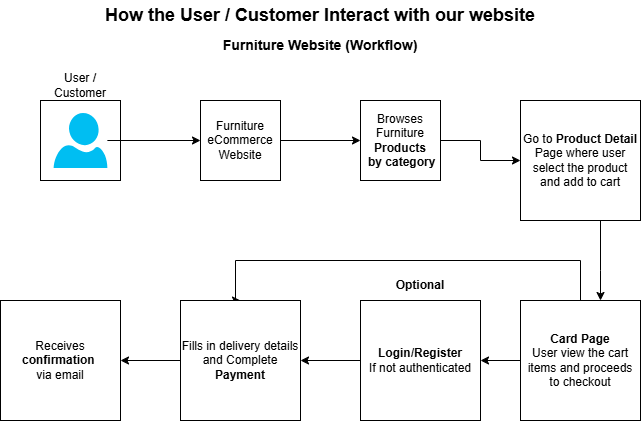

The diagram above was exported from draw.io. Its source (the exported page's mxGraphModel, read from the mxfile embedded in the PNG):
<mxGraphModel dx="1050" dy="522" grid="1" gridSize="10" guides="1" tooltips="1" connect="1" arrows="1" fold="1" page="1" pageScale="1" pageWidth="850" pageHeight="1100" math="0" shadow="0">
  <root>
    <mxCell id="0" />
    <mxCell id="1" parent="0" />
    <mxCell id="x5JcfPdPoEduW1o6kfOW-1" value="" style="whiteSpace=wrap;html=1;aspect=fixed;" vertex="1" parent="1">
      <mxGeometry x="160" y="120" width="80" height="80" as="geometry" />
    </mxCell>
    <mxCell id="x5JcfPdPoEduW1o6kfOW-2" value="How the User / Customer Interact with our website" style="text;strokeColor=none;align=center;fillColor=none;html=1;verticalAlign=middle;whiteSpace=wrap;rounded=0;fontStyle=1;labelBackgroundColor=none;fontSize=18;" vertex="1" parent="1">
      <mxGeometry x="140" y="20" width="600" height="30" as="geometry" />
    </mxCell>
    <mxCell id="x5JcfPdPoEduW1o6kfOW-3" value="Furniture Website (Workflow)" style="text;strokeColor=none;align=center;fillColor=none;html=1;verticalAlign=middle;whiteSpace=wrap;rounded=0;fontStyle=1;fontSize=14;" vertex="1" parent="1">
      <mxGeometry x="290" y="50" width="300" height="30" as="geometry" />
    </mxCell>
    <mxCell id="x5JcfPdPoEduW1o6kfOW-14" value="" style="edgeStyle=orthogonalEdgeStyle;rounded=0;orthogonalLoop=1;jettySize=auto;html=1;" edge="1" parent="1" source="x5JcfPdPoEduW1o6kfOW-4" target="x5JcfPdPoEduW1o6kfOW-6">
      <mxGeometry relative="1" as="geometry" />
    </mxCell>
    <mxCell id="x5JcfPdPoEduW1o6kfOW-4" value="" style="verticalLabelPosition=bottom;html=1;verticalAlign=top;align=center;strokeColor=none;fillColor=#00BEF2;shape=mxgraph.azure.user;" vertex="1" parent="1">
      <mxGeometry x="173.12" y="132.5" width="53.75" height="55" as="geometry" />
    </mxCell>
    <mxCell id="x5JcfPdPoEduW1o6kfOW-5" value="User / Customer" style="text;strokeColor=none;align=center;fillColor=none;html=1;verticalAlign=middle;whiteSpace=wrap;rounded=0;" vertex="1" parent="1">
      <mxGeometry x="160" y="90" width="80" height="30" as="geometry" />
    </mxCell>
    <mxCell id="x5JcfPdPoEduW1o6kfOW-15" value="" style="edgeStyle=orthogonalEdgeStyle;rounded=0;orthogonalLoop=1;jettySize=auto;html=1;" edge="1" parent="1" source="x5JcfPdPoEduW1o6kfOW-6" target="x5JcfPdPoEduW1o6kfOW-7">
      <mxGeometry relative="1" as="geometry" />
    </mxCell>
    <mxCell id="x5JcfPdPoEduW1o6kfOW-6" value="Furniture eCommerce Website" style="whiteSpace=wrap;html=1;aspect=fixed;" vertex="1" parent="1">
      <mxGeometry x="320" y="120" width="80" height="80" as="geometry" />
    </mxCell>
    <mxCell id="x5JcfPdPoEduW1o6kfOW-16" value="" style="edgeStyle=orthogonalEdgeStyle;rounded=0;orthogonalLoop=1;jettySize=auto;html=1;" edge="1" parent="1" source="x5JcfPdPoEduW1o6kfOW-7" target="x5JcfPdPoEduW1o6kfOW-8">
      <mxGeometry relative="1" as="geometry" />
    </mxCell>
    <mxCell id="x5JcfPdPoEduW1o6kfOW-7" value="Browses Furniture &lt;b&gt;Products&lt;/b&gt;&lt;div&gt;&lt;b&gt;&amp;nbsp;by category&lt;/b&gt;&lt;/div&gt;" style="whiteSpace=wrap;html=1;aspect=fixed;" vertex="1" parent="1">
      <mxGeometry x="480" y="120" width="80" height="80" as="geometry" />
    </mxCell>
    <mxCell id="x5JcfPdPoEduW1o6kfOW-17" value="" style="edgeStyle=orthogonalEdgeStyle;rounded=0;orthogonalLoop=1;jettySize=auto;html=1;" edge="1" parent="1" source="x5JcfPdPoEduW1o6kfOW-8" target="x5JcfPdPoEduW1o6kfOW-9">
      <mxGeometry relative="1" as="geometry">
        <Array as="points">
          <mxPoint x="720" y="290" />
          <mxPoint x="720" y="290" />
        </Array>
      </mxGeometry>
    </mxCell>
    <mxCell id="x5JcfPdPoEduW1o6kfOW-8" value="Go to &lt;b&gt;Product Detail&lt;/b&gt; Page where user select the product and add to cart" style="whiteSpace=wrap;html=1;aspect=fixed;" vertex="1" parent="1">
      <mxGeometry x="640" y="120" width="120" height="120" as="geometry" />
    </mxCell>
    <mxCell id="x5JcfPdPoEduW1o6kfOW-18" value="" style="edgeStyle=orthogonalEdgeStyle;rounded=0;orthogonalLoop=1;jettySize=auto;html=1;" edge="1" parent="1" source="x5JcfPdPoEduW1o6kfOW-9" target="x5JcfPdPoEduW1o6kfOW-12">
      <mxGeometry relative="1" as="geometry" />
    </mxCell>
    <mxCell id="x5JcfPdPoEduW1o6kfOW-20" style="edgeStyle=orthogonalEdgeStyle;rounded=0;orthogonalLoop=1;jettySize=auto;html=1;entryX=0.5;entryY=0;entryDx=0;entryDy=0;" edge="1" parent="1" source="x5JcfPdPoEduW1o6kfOW-9" target="x5JcfPdPoEduW1o6kfOW-10">
      <mxGeometry relative="1" as="geometry">
        <Array as="points">
          <mxPoint x="700" y="280" />
          <mxPoint x="355" y="280" />
        </Array>
      </mxGeometry>
    </mxCell>
    <mxCell id="x5JcfPdPoEduW1o6kfOW-9" value="&lt;b&gt;Card Page&lt;/b&gt;&lt;div&gt;User view the cart items and proceeds to checkout&lt;/div&gt;" style="whiteSpace=wrap;html=1;aspect=fixed;" vertex="1" parent="1">
      <mxGeometry x="640" y="320" width="120" height="120" as="geometry" />
    </mxCell>
    <mxCell id="x5JcfPdPoEduW1o6kfOW-23" value="" style="edgeStyle=orthogonalEdgeStyle;rounded=0;orthogonalLoop=1;jettySize=auto;html=1;" edge="1" parent="1" source="x5JcfPdPoEduW1o6kfOW-10" target="x5JcfPdPoEduW1o6kfOW-13">
      <mxGeometry relative="1" as="geometry" />
    </mxCell>
    <mxCell id="x5JcfPdPoEduW1o6kfOW-10" value="Fills in delivery details&lt;div&gt;and Complete &lt;b&gt;Payment&lt;/b&gt;&lt;/div&gt;" style="whiteSpace=wrap;html=1;aspect=fixed;" vertex="1" parent="1">
      <mxGeometry x="300" y="320" width="120" height="120" as="geometry" />
    </mxCell>
    <mxCell id="x5JcfPdPoEduW1o6kfOW-11" value="Optional" style="text;strokeColor=none;align=center;fillColor=none;html=1;verticalAlign=middle;whiteSpace=wrap;rounded=0;fontStyle=1" vertex="1" parent="1">
      <mxGeometry x="510" y="290" width="60" height="30" as="geometry" />
    </mxCell>
    <mxCell id="x5JcfPdPoEduW1o6kfOW-22" value="" style="edgeStyle=orthogonalEdgeStyle;rounded=0;orthogonalLoop=1;jettySize=auto;html=1;" edge="1" parent="1" source="x5JcfPdPoEduW1o6kfOW-12" target="x5JcfPdPoEduW1o6kfOW-10">
      <mxGeometry relative="1" as="geometry" />
    </mxCell>
    <mxCell id="x5JcfPdPoEduW1o6kfOW-12" value="&lt;b&gt;Login/Register&lt;/b&gt;&lt;div&gt;If not authenticated&lt;/div&gt;" style="whiteSpace=wrap;html=1;aspect=fixed;" vertex="1" parent="1">
      <mxGeometry x="480" y="320" width="120" height="120" as="geometry" />
    </mxCell>
    <mxCell id="x5JcfPdPoEduW1o6kfOW-13" value="Receives &lt;b&gt;confirmation&amp;nbsp;&lt;/b&gt;&lt;div&gt;via email&lt;/div&gt;" style="whiteSpace=wrap;html=1;aspect=fixed;" vertex="1" parent="1">
      <mxGeometry x="120" y="320" width="120" height="120" as="geometry" />
    </mxCell>
  </root>
</mxGraphModel>